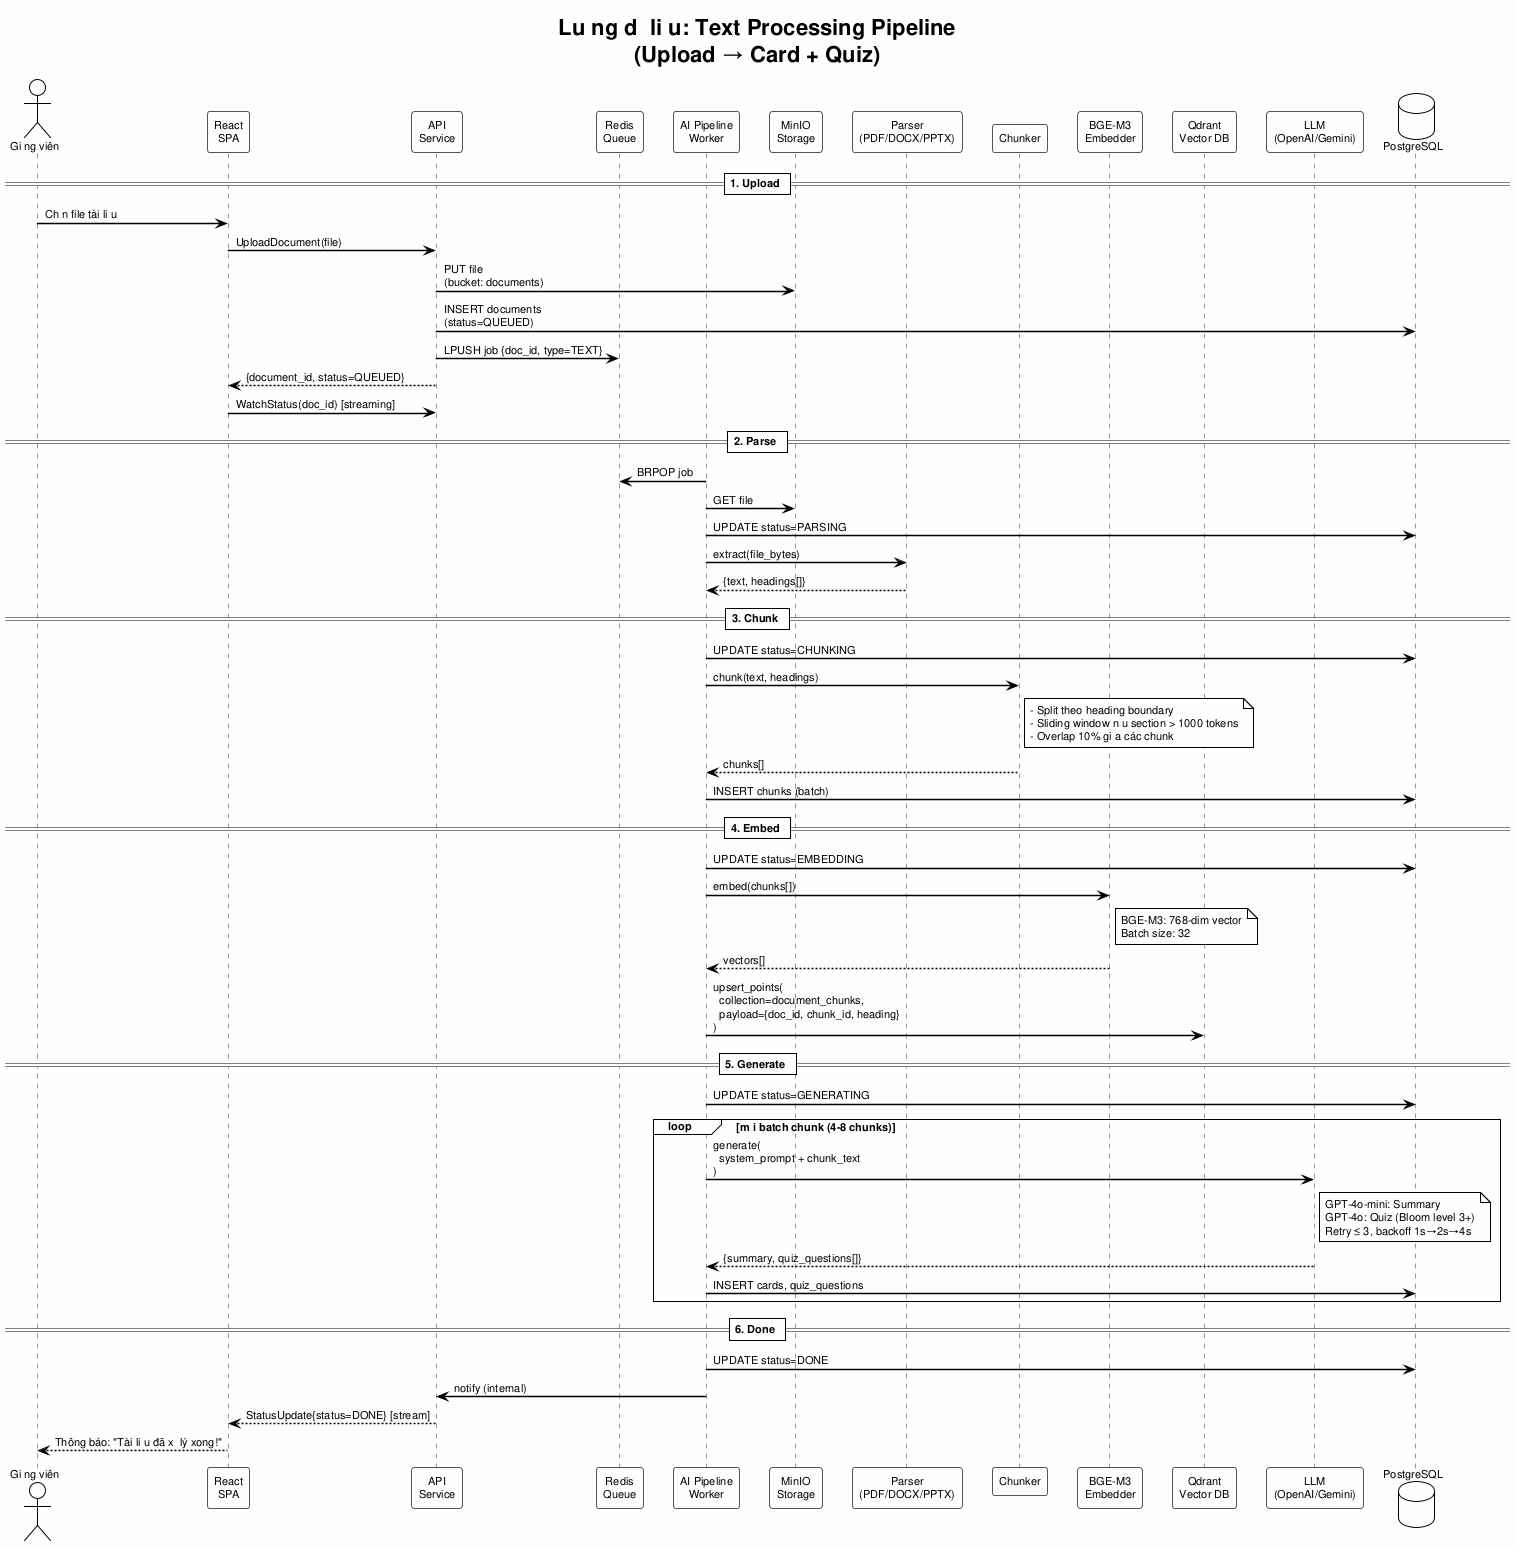

The diagram above was rendered by PlantUML. Its source (embedded in the PNG):
@startuml dataflow_text_pipeline
!theme plain
skinparam backgroundColor #FEFEFE
skinparam defaultFontName Arial
skinparam defaultFontSize 11
skinparam SequenceArrowThickness 1.5
skinparam SequenceParticipantBorderColor #555555
skinparam SequenceLifeLineBorderColor #999999
skinparam SequenceBoxBorderColor #888888
skinparam SequenceBoxBackgroundColor #F8F8F8

title Luồng dữ liệu: Text Processing Pipeline\n(Upload → Card + Quiz)

actor "Giảng viên" as GV
participant "React\nSPA" as React
participant "API\nService" as API
participant "Redis\nQueue" as Redis
participant "AI Pipeline\nWorker" as Worker
participant "MinIO\nStorage" as MinIO
participant "Parser\n(PDF/DOCX/PPTX)" as Parser
participant "Chunker" as Chunker
participant "BGE-M3\nEmbedder" as Embedder
participant "Qdrant\nVector DB" as Qdrant
participant "LLM\n(OpenAI/Gemini)" as LLM
database "PostgreSQL" as PG

== 1. Upload ==
GV -> React : Chọn file tài liệu
React -> API : UploadDocument(file)
API -> MinIO : PUT file\n(bucket: documents)
API -> PG : INSERT documents\n(status=QUEUED)
API -> Redis : LPUSH job {doc_id, type=TEXT}
API --> React : {document_id, status=QUEUED}
React -> API : WatchStatus(doc_id) [streaming]

== 2. Parse ==
Worker -> Redis : BRPOP job
Worker -> MinIO : GET file
Worker -> PG : UPDATE status=PARSING
Worker -> Parser : extract(file_bytes)
Parser --> Worker : {text, headings[]}

== 3. Chunk ==
Worker -> PG : UPDATE status=CHUNKING
Worker -> Chunker : chunk(text, headings)
note right of Chunker
  - Split theo heading boundary
  - Sliding window nếu section > 1000 tokens
  - Overlap 10% giữa các chunk
end note
Chunker --> Worker : chunks[]
Worker -> PG : INSERT chunks (batch)

== 4. Embed ==
Worker -> PG : UPDATE status=EMBEDDING
Worker -> Embedder : embed(chunks[])
note right of Embedder
  BGE-M3: 768-dim vector
  Batch size: 32
end note
Embedder --> Worker : vectors[]
Worker -> Qdrant : upsert_points(\n  collection=document_chunks,\n  payload={doc_id, chunk_id, heading}\n)

== 5. Generate ==
Worker -> PG : UPDATE status=GENERATING
loop mỗi batch chunk (4-8 chunks)
    Worker -> LLM : generate(\n  system_prompt + chunk_text\n)
    note right of LLM
      GPT-4o-mini: Summary
      GPT-4o: Quiz (Bloom level 3+)
      Retry ≤ 3, backoff 1s→2s→4s
    end note
    LLM --> Worker : {summary, quiz_questions[]}
    Worker -> PG : INSERT cards, quiz_questions
end

== 6. Done ==
Worker -> PG : UPDATE status=DONE
Worker -> API : notify (internal)
API --> React : StatusUpdate{status=DONE} [stream]
React --> GV : Thông báo: "Tài liệu đã xử lý xong!"

@enduml